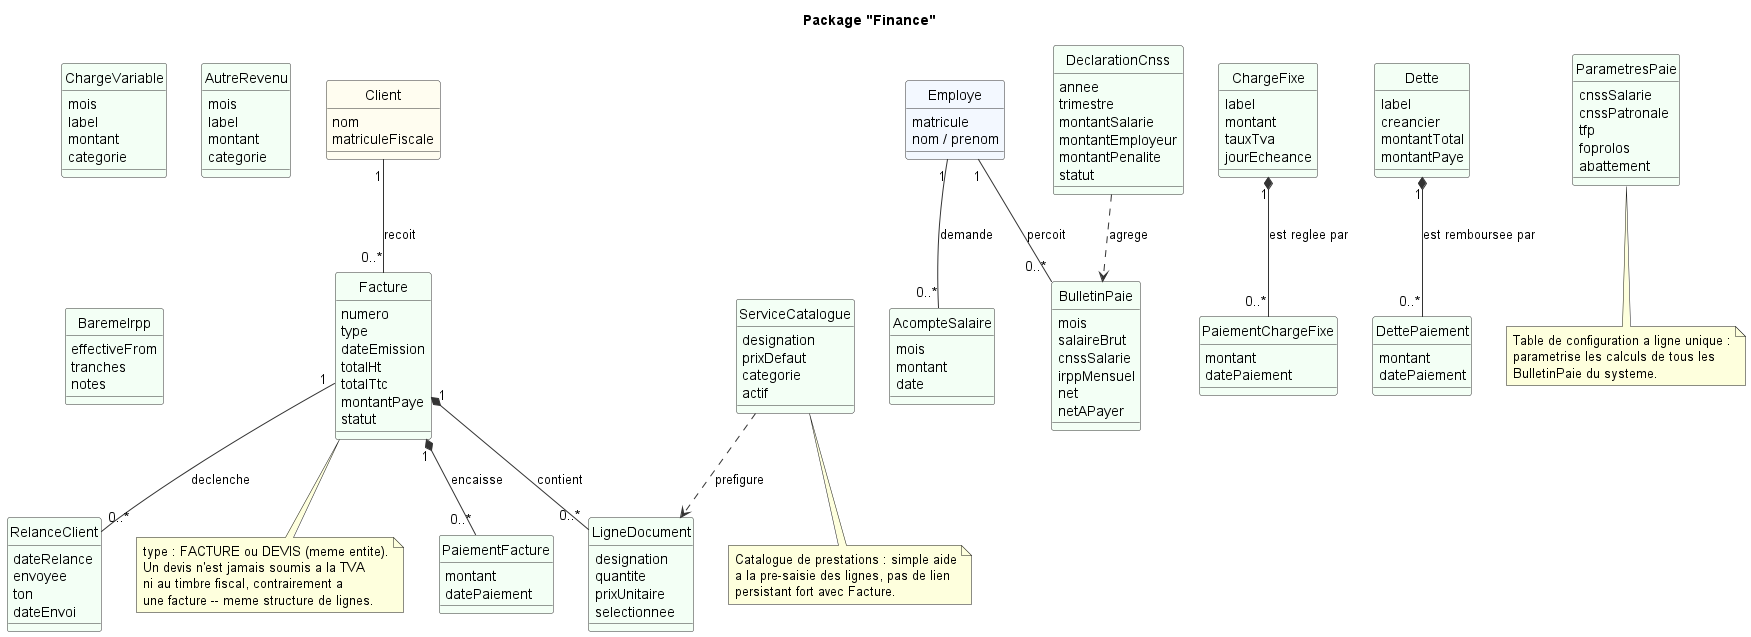

The diagram above was rendered by PlantUML. Its source (embedded in the PNG):
@startuml 07_finance
hide circle
skinparam backgroundColor #FFFFFF
skinparam classAttributeIconSize 0
skinparam class {
  BackgroundColor #F3FFF5
  BorderColor #333333
  ArrowColor #333333
}

title Package "Finance"

class Client #FFFDF0 {
  nom
  matriculeFiscale
}

class Employe #F3F8FF {
  matricule
  nom / prenom
}

class Facture {
  numero
  type
  dateEmission
  totalHt
  totalTtc
  montantPaye
  statut
}

class LigneDocument {
  designation
  quantite
  prixUnitaire
  selectionnee
}

class ServiceCatalogue {
  designation
  prixDefaut
  categorie
  actif
}

class PaiementFacture {
  montant
  datePaiement
}

class RelanceClient {
  dateRelance
  envoyee
  ton
  dateEnvoi
}

class BulletinPaie {
  mois
  salaireBrut
  cnssSalarie
  irppMensuel
  net
  netAPayer
}

class AcompteSalaire {
  mois
  montant
  date
}

class ChargeFixe {
  label
  montant
  tauxTva
  jourEcheance
}

class PaiementChargeFixe {
  montant
  datePaiement
}

class ChargeVariable {
  mois
  label
  montant
  categorie
}

class Dette {
  label
  creancier
  montantTotal
  montantPaye
}

class DettePaiement {
  montant
  datePaiement
}

class AutreRevenu {
  mois
  label
  montant
  categorie
}

class DeclarationCnss {
  annee
  trimestre
  montantSalarie
  montantEmployeur
  montantPenalite
  statut
}

class ParametresPaie {
  cnssSalarie
  cnssPatronale
  tfp
  foprolos
  abattement
}

class BaremeIrpp {
  effectiveFrom
  tranches
  notes
}

Client "1" -- "0..*" Facture : recoit
Facture "1" *-- "0..*" LigneDocument : contient
Facture "1" *-- "0..*" PaiementFacture : encaisse
Facture "1" -- "0..*" RelanceClient : declenche
ServiceCatalogue ..> LigneDocument : prefigure

Employe "1" -- "0..*" BulletinPaie : percoit
Employe "1" -- "0..*" AcompteSalaire : demande
ChargeFixe "1" *-- "0..*" PaiementChargeFixe : est reglee par
Dette "1" *-- "0..*" DettePaiement : est remboursee par
DeclarationCnss ..> BulletinPaie : agrege

note bottom of Facture
  type : FACTURE ou DEVIS (meme entite).
  Un devis n'est jamais soumis a la TVA
  ni au timbre fiscal, contrairement a
  une facture -- meme structure de lignes.
end note

note bottom of ServiceCatalogue
  Catalogue de prestations : simple aide
  a la pre-saisie des lignes, pas de lien
  persistant fort avec Facture.
end note

note bottom of ParametresPaie
  Table de configuration a ligne unique :
  parametrise les calculs de tous les
  BulletinPaie du systeme.
end note

@enduml